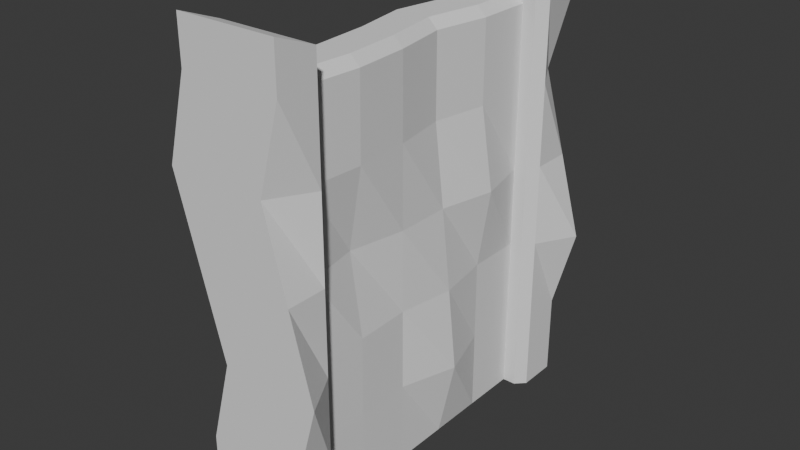 # Source: stone_wall.blend  (saved by Blender 5.1.30; exported with 4.5.12 LTS)
import bpy
from mathutils import Matrix  # noqa: F401  (used for matrix-valued properties, if any)

bpy.ops.wm.read_factory_settings(use_empty=True)
scene = bpy.context.scene
scene.name = 'Scene'

# ---- collections
col_collection = bpy.data.collections.new('Collection'); scene.collection.children.link(col_collection)

# ---- world
world_world = bpy.data.worlds.new('World'); scene.world = world_world
world_world.use_nodes = True; world_world.node_tree.nodes.clear()
_N = world_world.node_tree.nodes; _L = world_world.node_tree.links
n0 = _N.new('ShaderNodeOutputWorld'); n0.name = 'World Output'; n0.location = (200, 100)
n1 = _N.new('ShaderNodeBackground'); n1.name = 'Background'; n1.location = (-200, 100)
n1.inputs[0].default_value = (0.05088, 0.05088, 0.05088, 1.0)
_L.new(n1.outputs[0], n0.inputs[0])
n0.is_active_output = True
world_world.color = (0.05088, 0.05088, 0.05088)
world_world.sun_shadow_jitter_overblur = 0.0

# ---- meshes
me_cube = bpy.data.meshes.new('Cube')
me_cube.from_pydata([(-5.811e-08, 1.0, 2.2), (-5.811e-08, 1.0, 6.557e-08), (0.52, 1.0, 6.557e-08), (0.52, 1.0, 2.2), (9.686e-08, -1.0, 6.557e-08), (0.52, -1.0, 6.557e-08), (0.52, -1.0, 2.2), (9.686e-08, -1.0, 2.2), (0.4004, -0.74, 6.557e-08), (0.4004, 0.74, 6.557e-08), (0.1196, -0.74, 6.557e-08), (0.1196, 0.74, 6.557e-08), (-5.811e-08, 1.0, 2.432), (0.52, 1.0, 2.432), (0.52, -1.0, 2.432), (9.686e-08, -1.0, 2.432), (0.47, -0.74, 6.557e-08), (0.52, -0.7893, 6.557e-08), (0.47, -0.74, 6.557e-08), (0.52, -0.7893, 2.2), (0.47, -0.74, 2.2), (9.686e-08, -0.7893, 6.557e-08), (0.05, -0.74, 6.557e-08), (0.05, -0.74, 6.557e-08), (9.686e-08, -0.7893, 2.2), (0.05, -0.74, 2.2), (0.52, 0.7893, 6.557e-08), (0.47, 0.74, 6.557e-08), (0.47, 0.74, 6.557e-08), (0.52, 0.7893, 2.2), (0.47, 0.74, 2.2), (0.05, 0.74, 6.557e-08), (-5.811e-08, 0.7893, 6.557e-08), (0.05, 0.74, 6.557e-08), (-5.811e-08, 0.7893, 2.2), (0.05, 0.74, 2.2), (0.47, -0.74, 2.282), (0.52, -0.7892, 2.351), (0.05, -0.74, 2.282), (9.686e-08, -0.7892, 2.351), (0.05, 0.74, 2.282), (-5.811e-08, 0.7892, 2.351), (0.47, 0.74, 2.282), (0.52, 0.7892, 2.351), (0.4004, -0.74, 2.15), (0.3504, -0.74, 2.2), (0.4504, -0.74, 2.2), (0.3504, 0.74, 2.2), (0.4004, 0.74, 2.15), (0.4504, 0.74, 2.2), (0.1696, -0.74, 2.2), (0.1196, -0.74, 2.15), (0.0696, -0.74, 2.2), (0.1196, 0.74, 2.15), (0.1696, 0.74, 2.2), (0.0696, 0.74, 2.2), (0.1196, -0.74, 1.72), (0.1196, -0.74, 1.29), (0.1196, -0.74, 0.86), (0.1196, -0.74, 0.43), (0.1196, 0.74, 1.72), (0.1196, 0.74, 1.29), (0.1196, 0.74, 0.86), (0.1196, 0.74, 0.43), (0.4004, -0.444, 6.557e-08), (0.4004, -0.148, 6.557e-08), (0.4004, 0.148, 6.557e-08), (0.4004, 0.444, 6.557e-08), (0.1196, 0.444, 6.557e-08), (0.1196, 0.148, 6.557e-08), (0.1196, -0.148, 6.557e-08), (0.1196, -0.444, 6.557e-08), (0.3504, 0.444, 2.2), (0.2997, 0.148, 2.2), (0.3504, -0.148, 2.2), (0.3717, -0.444, 2.2), (0.4217, -0.444, 2.15), (0.4004, -0.148, 2.15), (0.3497, 0.148, 2.15), (0.4004, 0.444, 2.15), (0.1909, -0.444, 2.2), (0.1696, -0.148, 2.2), (0.1189, 0.148, 2.2), (0.1696, 0.444, 2.2), (0.1196, 0.444, 2.15), (0.06894, 0.148, 2.15), (0.1196, -0.148, 2.15), (0.1409, -0.444, 2.15), (0.1196, -0.444, 0.43), (0.1196, -0.148, 0.43), (0.06877, 0.148, 0.43), (0.1196, 0.444, 0.43), (0.0715, -0.444, 0.86), (0.1196, -0.148, 0.86), (0.1196, 0.148, 0.86), (0.06624, 0.444, 0.86), (0.1196, -0.444, 1.29), (0.04183, -0.148, 1.29), (0.1196, 0.148, 1.29), (0.1196, 0.444, 1.29), (0.1196, -0.444, 1.72), (0.1196, -0.148, 1.72), (0.19, 0.148, 1.72), (0.1196, 0.444, 1.72), (0.4004, -0.74, 0.43), (0.4004, -0.74, 0.86), (0.4004, -0.74, 1.29), (0.4004, -0.74, 1.72), (0.4004, 0.74, 0.43), (0.4004, 0.74, 0.86), (0.4004, 0.74, 1.29), (0.4004, 0.74, 1.72), (0.4004, 0.444, 1.72), (0.4673, 0.444, 1.29), (0.4004, 0.444, 0.86), (0.4004, 0.444, 0.43), (0.3501, 0.148, 1.72), (0.4004, 0.148, 1.29), (0.4485, 0.148, 0.86), (0.4935, 0.148, 0.43), (0.4004, -0.148, 1.72), (0.4004, -0.148, 1.29), (0.4004, -0.148, 0.86), (0.4004, -0.148, 0.43), (0.4175, -0.444, 1.72), (0.3439, -0.444, 1.29), (0.4089, -0.444, 0.86), (0.4047, -0.444, 0.43), (0.52, -1.0, 0.44), (0.64, -1.0, 0.88), (0.52, -1.0, 1.32), (0.4, -1.0, 1.76), (-0.12, -1.0, 1.76), (9.686e-08, -1.0, 1.32), (0.12, -1.0, 0.88), (9.686e-08, -1.0, 0.44), (0.47, -0.74, 0.44), (0.47, -0.74, 0.88), (0.47, -0.74, 1.32), (0.47, -0.74, 1.76), (0.52, -0.7893, 1.76), (0.52, -0.7893, 1.32), (0.52, -0.7893, 0.88), (0.52, -0.7893, 0.44), (0.05, -0.74, 1.76), (0.05, -0.74, 1.32), (0.05, -0.74, 0.88), (0.05, -0.74, 0.44), (9.686e-08, -0.7893, 0.44), (9.686e-08, -0.7893, 0.88), (9.686e-08, -0.7893, 1.32), (9.686e-08, -0.7893, 1.76), (-0.12, 1.0, 1.76), (-5.811e-08, 1.0, 1.32), (0.12, 1.0, 0.88), (-5.811e-08, 1.0, 0.44), (0.4, 1.0, 1.76), (0.52, 1.0, 1.32), (0.64, 1.0, 0.88), (0.52, 1.0, 0.44), (-5.811e-08, 0.7893, 1.76), (-5.811e-08, 0.7893, 1.32), (-5.811e-08, 0.7893, 0.88), (-5.811e-08, 0.7893, 0.44), (0.05, 0.74, 0.44), (0.05, 0.74, 0.88), (0.05, 0.74, 1.32), (0.05, 0.74, 1.76), (0.47, 0.74, 1.76), (0.47, 0.74, 1.32), (0.47, 0.74, 0.88), (0.47, 0.74, 0.44), (0.52, 0.7893, 0.44), (0.52, 0.7893, 0.88), (0.52, 0.7893, 1.32), (0.52, 0.7893, 1.76)], [], [(152, 0, 3, 156), (131, 6, 7, 132), (7, 6, 14, 15), (3, 0, 12, 13), (16, 17, 18), (21, 22, 23), (26, 27, 28), (31, 32, 33), (139, 20, 19, 140), (147, 22, 21, 148), (40, 42, 43, 41), (163, 32, 31, 164), (171, 27, 26, 172), (36, 38, 39, 37), (42, 30, 29, 43), (38, 25, 24, 39), (41, 34, 35, 40), (20, 36, 37, 19), (21, 23, 18, 17, 5, 4), (140, 19, 6, 131), (6, 19, 37, 14), (20, 25, 38, 36), (148, 21, 4, 135), (24, 7, 15, 39), (26, 28, 33, 32, 1, 2), (172, 26, 2, 159), (35, 30, 42, 40), (29, 3, 13, 43), (160, 34, 0, 152), (0, 34, 41, 12), (37, 39, 15, 14), (41, 43, 13, 12), (44, 45, 46), (47, 48, 49), (50, 51, 52), (53, 54, 55), (75, 45, 44, 76), (83, 54, 53, 84), (83, 72, 47, 54), (20, 139, 138, 137, 136, 16, 8, 104, 105, 106, 107, 44, 46), (124, 76, 44, 107), (27, 171, 170, 169, 168, 30, 49, 48, 111, 110, 109, 108, 9), (22, 147, 146, 145, 144, 25, 52, 51, 56, 57, 58, 59, 10), (103, 84, 53, 60), (35, 167, 166, 165, 164, 31, 11, 63, 62, 61, 60, 53, 55), (68, 91, 63, 11), (91, 95, 62, 63), (95, 99, 61, 62), (99, 103, 60, 61), (57, 56, 100, 96), (96, 100, 101, 97), (97, 101, 102, 98), (98, 102, 103, 99), (58, 57, 96, 92), (92, 96, 97, 93), (93, 97, 98, 94), (94, 98, 99, 95), (59, 58, 92, 88), (88, 92, 93, 89), (89, 93, 94, 90), (90, 94, 95, 91), (10, 59, 88, 71), (71, 88, 89, 70), (70, 89, 90, 69), (69, 90, 91, 68), (56, 51, 87, 100), (100, 87, 86, 101), (101, 86, 85, 102), (102, 85, 84, 103), (111, 48, 79, 112), (112, 79, 78, 116), (116, 78, 77, 120), (120, 77, 76, 124), (50, 45, 75, 80), (80, 75, 74, 81), (81, 74, 73, 82), (82, 73, 72, 83), (50, 80, 87, 51), (80, 81, 86, 87), (81, 82, 85, 86), (82, 83, 84, 85), (47, 72, 79, 48), (72, 73, 78, 79), (73, 74, 77, 78), (74, 75, 76, 77), (65, 123, 127, 64), (123, 122, 126, 127), (122, 121, 125, 126), (121, 120, 124, 125), (66, 119, 123, 65), (119, 118, 122, 123), (118, 117, 121, 122), (117, 116, 120, 121), (67, 115, 119, 66), (115, 114, 118, 119), (114, 113, 117, 118), (113, 112, 116, 117), (9, 108, 115, 67), (108, 109, 114, 115), (109, 110, 113, 114), (110, 111, 112, 113), (64, 127, 104, 8), (127, 126, 105, 104), (126, 125, 106, 105), (125, 124, 107, 106), (24, 151, 132, 7), (151, 150, 133, 132), (150, 149, 134, 133), (149, 148, 135, 134), (17, 143, 128, 5), (143, 142, 129, 128), (142, 141, 130, 129), (141, 140, 131, 130), (25, 144, 151, 24), (144, 145, 150, 151), (145, 146, 149, 150), (146, 147, 148, 149), (16, 136, 143, 17), (136, 137, 142, 143), (137, 138, 141, 142), (138, 139, 140, 141), (5, 128, 135, 4), (128, 129, 134, 135), (129, 130, 133, 134), (130, 131, 132, 133), (32, 163, 155, 1), (163, 162, 154, 155), (162, 161, 153, 154), (161, 160, 152, 153), (29, 175, 156, 3), (175, 174, 157, 156), (174, 173, 158, 157), (173, 172, 159, 158), (30, 168, 175, 29), (168, 169, 174, 175), (169, 170, 173, 174), (170, 171, 172, 173), (34, 160, 167, 35), (160, 161, 166, 167), (161, 162, 165, 166), (162, 163, 164, 165), (1, 155, 159, 2), (155, 154, 158, 159), (154, 153, 157, 158), (153, 152, 156, 157)])
_uv = me_cube.uv_layers.new(name='UVMap')
_uv.uv.foreach_set('vector', [0.4507, 1.224, 0.5, 1.405, 0.7138, 1.405, 0.6645, 1.224, 0.6645, 1.224, 0.7138, 1.405, 0.5, 1.405, 0.4507, 1.224, 0.5, 1.405, 0.7138, 1.405, 0.7138, 1.5, 0.5, 1.5, 0.7138, 1.405, 0.5, 1.405, 0.5, 1.5, 0.7138, 1.5, 0.6933, 0.1957, 0.7138, 0.1754, 0.6933, 0.1957, 0.5, 0.1754, 0.5206, 0.1957, 0.5206, 0.1957, 0.7138, 0.8246, 0.6933, 0.8043, 0.6933, 0.8043, 0.5206, 0.8043, 0.5, 0.8246, 0.5206, 0.8043, 0.6933, 1.224, 0.6933, 1.405, 0.7138, 1.405, 0.7138, 1.224, 0.5206, 0.6809, 0.5206, 0.5, 0.5, 0.5, 0.5, 0.6809, 0.5206, 1.438, 0.6933, 1.438, 0.7138, 1.467, 0.5, 1.467, 0.5, 0.6809, 0.5, 0.5, 0.5206, 0.5, 0.5206, 0.6809, 0.6933, 0.6809, 0.6933, 0.5, 0.7138, 0.5, 0.7138, 0.6809, 0.6933, 1.438, 0.5206, 1.438, 0.5, 1.467, 0.7138, 1.467, 0.6933, 1.438, 0.6933, 1.405, 0.7138, 1.405, 0.7138, 1.467, 0.5206, 1.438, 0.5206, 1.405, 0.5, 1.405, 0.5, 1.467, 0.5, 1.467, 0.5, 1.405, 0.5206, 1.405, 0.5206, 1.438, 0.6933, 1.405, 0.6933, 1.438, 0.7138, 1.467, 0.7138, 1.405, 0.5, 0.1754, 0.5206, 0.1957, 0.6933, 0.1957, 0.7138, 0.1754, 0.7138, 0.08882, 0.5, 0.08882, 0.1755, 1.224, 0.1755, 1.405, 0.08882, 1.405, 0.08882, 1.224, 0.08882, 1.405, 0.1755, 1.405, 0.1755, 1.467, 0.08882, 1.5, 0.6933, 1.405, 0.5206, 1.405, 0.5206, 1.438, 0.6933, 1.438, 0.1754, 0.6809, 0.1754, 0.5, 0.08882, 0.5, 0.08882, 0.6809, 0.1755, 1.405, 0.08882, 1.405, 0.08882, 1.5, 0.1755, 1.467, 0.7138, 0.8246, 0.6933, 0.8043, 0.5206, 0.8043, 0.5, 0.8246, 0.5, 0.9112, 0.7138, 0.9112, 0.8246, 0.6809, 0.8246, 0.5, 0.9112, 0.5, 0.9112, 0.6809, 0.5206, 1.405, 0.6933, 1.405, 0.6933, 1.438, 0.5206, 1.438, 0.8245, 1.405, 0.9112, 1.405, 0.9112, 1.5, 0.8245, 1.467, 0.8245, 1.224, 0.8245, 1.405, 0.9112, 1.405, 0.9112, 1.224, 0.9112, 1.405, 0.8245, 1.405, 0.8245, 1.467, 0.9112, 1.5, 0.7138, 0.1755, 0.5, 0.1755, 0.5, 0.08882, 0.7138, 0.08882, 0.5, 0.8245, 0.7138, 0.8245, 0.7138, 0.9112, 0.5, 0.9112, 0.6646, 1.384, 0.6441, 1.405, 0.6852, 1.405, 0.6441, 1.405, 0.6646, 1.384, 0.6852, 1.405, 0.5697, 1.405, 0.5492, 1.384, 0.5286, 1.405, 0.5492, 1.384, 0.5697, 1.405, 0.5286, 1.405, 0.6528, 0.3174, 0.6441, 0.1957, 0.6646, 0.1957, 0.6734, 0.3174, 0.5697, 0.6826, 0.5697, 0.8043, 0.5492, 0.8043, 0.5492, 0.6826, 0.5697, 0.6826, 0.6441, 0.6826, 0.6441, 0.8043, 0.5697, 0.8043, 0.6933, 1.405, 0.6933, 1.224, 0.6933, 1.043, 0.6933, 0.8618, 0.6933, 0.6809, 0.6933, 0.5, 0.6646, 0.5, 0.6646, 0.6768, 0.6646, 0.8536, 0.6646, 1.03, 0.6646, 1.207, 0.6646, 1.384, 0.6852, 1.405, 0.3174, 1.207, 0.3174, 1.384, 0.1957, 1.384, 0.1957, 1.207, 0.6933, 0.5, 0.6933, 0.6809, 0.6933, 0.8618, 0.6933, 1.043, 0.6933, 1.224, 0.6933, 1.405, 0.6852, 1.405, 0.6646, 1.384, 0.6646, 1.207, 0.6646, 1.03, 0.6646, 0.8536, 0.6646, 0.6768, 0.6646, 0.5, 0.5206, 0.5, 0.5206, 0.6809, 0.5206, 0.8618, 0.5206, 1.043, 0.5206, 1.224, 0.5206, 1.405, 0.5286, 1.405, 0.5492, 1.384, 0.5492, 1.207, 0.5492, 1.03, 0.5492, 0.8536, 0.5492, 0.6768, 0.5492, 0.5, 0.6826, 1.207, 0.6826, 1.384, 0.8043, 1.384, 0.8043, 1.207, 0.5206, 1.405, 0.5206, 1.224, 0.5206, 1.043, 0.5206, 0.8618, 0.5206, 0.6809, 0.5206, 0.5, 0.5492, 0.5, 0.5492, 0.6768, 0.5492, 0.8536, 0.5492, 1.03, 0.5492, 1.207, 0.5492, 1.384, 0.5286, 1.405, 0.6826, 0.5, 0.6826, 0.6768, 0.8043, 0.6768, 0.8043, 0.5, 0.6826, 0.6768, 0.6826, 0.8536, 0.8043, 0.8536, 0.8043, 0.6768, 0.6826, 0.8536, 0.6826, 1.03, 0.8043, 1.03, 0.8043, 0.8536, 0.6826, 1.03, 0.6826, 1.207, 0.8043, 1.207, 0.8043, 1.03, 0.1957, 1.03, 0.1957, 1.207, 0.3174, 1.207, 0.3174, 1.03, 0.3174, 1.03, 0.3174, 1.207, 0.4391, 1.207, 0.4391, 1.03, 0.4391, 1.03, 0.4391, 1.207, 0.5609, 1.207, 0.5609, 1.03, 0.5609, 1.03, 0.5609, 1.207, 0.6826, 1.207, 0.6826, 1.03, 0.1957, 0.8536, 0.1957, 1.03, 0.3174, 1.03, 0.3174, 0.8536, 0.3174, 0.8536, 0.3174, 1.03, 0.4391, 1.03, 0.4391, 0.8536, 0.4391, 0.8536, 0.4391, 1.03, 0.5609, 1.03, 0.5609, 0.8536, 0.5609, 0.8536, 0.5609, 1.03, 0.6826, 1.03, 0.6826, 0.8536, 0.1957, 0.6768, 0.1957, 0.8536, 0.3174, 0.8536, 0.3174, 0.6768, 0.3174, 0.6768, 0.3174, 0.8536, 0.4391, 0.8536, 0.4391, 0.6768, 0.4391, 0.6768, 0.4391, 0.8536, 0.5609, 0.8536, 0.5609, 0.6768, 0.5609, 0.6768, 0.5609, 0.8536, 0.6826, 0.8536, 0.6826, 0.6768, 0.1957, 0.5, 0.1957, 0.6768, 0.3174, 0.6768, 0.3174, 0.5, 0.3174, 0.5, 0.3174, 0.6768, 0.4391, 0.6768, 0.4391, 0.5, 0.4391, 0.5, 0.4391, 0.6768, 0.5609, 0.6768, 0.5609, 0.5, 0.5609, 0.5, 0.5609, 0.6768, 0.6826, 0.6768, 0.6826, 0.5, 0.1957, 1.207, 0.1957, 1.384, 0.3174, 1.384, 0.3174, 1.207, 0.3174, 1.207, 0.3174, 1.384, 0.4391, 1.384, 0.4391, 1.207, 0.4391, 1.207, 0.4391, 1.384, 0.5609, 1.384, 0.5609, 1.207, 0.5609, 1.207, 0.5609, 1.384, 0.6826, 1.384, 0.6826, 1.207, 0.8043, 1.207, 0.8043, 1.384, 0.6826, 1.384, 0.6826, 1.207, 0.6826, 1.207, 0.6826, 1.384, 0.5609, 1.384, 0.5609, 1.207, 0.5609, 1.207, 0.5609, 1.384, 0.4391, 1.384, 0.4391, 1.207, 0.4391, 1.207, 0.4391, 1.384, 0.3174, 1.384, 0.3174, 1.207, 0.5697, 0.1957, 0.6441, 0.1957, 0.6528, 0.3174, 0.5785, 0.3174, 0.5785, 0.3174, 0.6528, 0.3174, 0.6441, 0.4391, 0.5697, 0.4391, 0.5697, 0.4391, 0.6441, 0.4391, 0.6232, 0.5609, 0.5489, 0.5609, 0.5489, 0.5609, 0.6232, 0.5609, 0.6441, 0.6826, 0.5697, 0.6826, 0.5697, 0.1957, 0.5785, 0.3174, 0.5579, 0.3174, 0.5492, 0.1957, 0.5785, 0.3174, 0.5697, 0.4391, 0.5492, 0.4391, 0.5579, 0.3174, 0.5697, 0.4391, 0.5489, 0.5609, 0.5283, 0.5609, 0.5492, 0.4391, 0.5489, 0.5609, 0.5697, 0.6826, 0.5492, 0.6826, 0.5283, 0.5609, 0.6441, 0.8043, 0.6441, 0.6826, 0.6646, 0.6826, 0.6646, 0.8043, 0.6441, 0.6826, 0.6232, 0.5609, 0.6438, 0.5609, 0.6646, 0.6826, 0.6232, 0.5609, 0.6441, 0.4391, 0.6646, 0.4391, 0.6438, 0.5609, 0.6441, 0.4391, 0.6528, 0.3174, 0.6734, 0.3174, 0.6646, 0.4391, 0.4391, 0.5, 0.4391, 0.6768, 0.3174, 0.6768, 0.3174, 0.5, 0.4391, 0.6768, 0.4391, 0.8536, 0.3174, 0.8536, 0.3174, 0.6768, 0.4391, 0.8536, 0.4391, 1.03, 0.3174, 1.03, 0.3174, 0.8536, 0.4391, 1.03, 0.4391, 1.207, 0.3174, 1.207, 0.3174, 1.03, 0.5609, 0.5, 0.5609, 0.6768, 0.4391, 0.6768, 0.4391, 0.5, 0.5609, 0.6768, 0.5609, 0.8536, 0.4391, 0.8536, 0.4391, 0.6768, 0.5609, 0.8536, 0.5609, 1.03, 0.4391, 1.03, 0.4391, 0.8536, 0.5609, 1.03, 0.5609, 1.207, 0.4391, 1.207, 0.4391, 1.03, 0.6826, 0.5, 0.6826, 0.6768, 0.5609, 0.6768, 0.5609, 0.5, 0.6826, 0.6768, 0.6826, 0.8536, 0.5609, 0.8536, 0.5609, 0.6768, 0.6826, 0.8536, 0.6826, 1.03, 0.5609, 1.03, 0.5609, 0.8536, 0.6826, 1.03, 0.6826, 1.207, 0.5609, 1.207, 0.5609, 1.03, 0.8043, 0.5, 0.8043, 0.6768, 0.6826, 0.6768, 0.6826, 0.5, 0.8043, 0.6768, 0.8043, 0.8536, 0.6826, 0.8536, 0.6826, 0.6768, 0.8043, 0.8536, 0.8043, 1.03, 0.6826, 1.03, 0.6826, 0.8536, 0.8043, 1.03, 0.8043, 1.207, 0.6826, 1.207, 0.6826, 1.03, 0.3174, 0.5, 0.3174, 0.6768, 0.1957, 0.6768, 0.1957, 0.5, 0.3174, 0.6768, 0.3174, 0.8536, 0.1957, 0.8536, 0.1957, 0.6768, 0.3174, 0.8536, 0.3174, 1.03, 0.1957, 1.03, 0.1957, 0.8536, 0.3174, 1.03, 0.3174, 1.207, 0.1957, 1.207, 0.1957, 1.03, 0.1755, 1.405, 0.1755, 1.224, 0.08882, 1.224, 0.08882, 1.405, 0.1755, 1.224, 0.1755, 1.043, 0.08882, 1.043, 0.08882, 1.224, 0.1755, 1.043, 0.1755, 0.8618, 0.08882, 0.8618, 0.08882, 1.043, 0.1755, 0.8618, 0.1754, 0.6809, 0.08882, 0.6809, 0.08882, 0.8618, 0.1754, 0.5, 0.1754, 0.6809, 0.08882, 0.6809, 0.08882, 0.5, 0.1754, 0.6809, 0.1755, 0.8618, 0.08882, 0.8618, 0.08882, 0.6809, 0.1755, 0.8618, 0.1755, 1.043, 0.08882, 1.043, 0.08882, 0.8618, 0.1755, 1.043, 0.1755, 1.224, 0.08882, 1.224, 0.08882, 1.043, 0.5206, 1.405, 0.5206, 1.224, 0.5, 1.224, 0.5, 1.405, 0.5206, 1.224, 0.5206, 1.043, 0.5, 1.043, 0.5, 1.224, 0.5206, 1.043, 0.5206, 0.8618, 0.5, 0.8618, 0.5, 1.043, 0.5206, 0.8618, 0.5206, 0.6809, 0.5, 0.6809, 0.5, 0.8618, 0.6933, 0.5, 0.6933, 0.6809, 0.7138, 0.6809, 0.7138, 0.5, 0.6933, 0.6809, 0.6933, 0.8618, 0.7138, 0.8618, 0.7138, 0.6809, 0.6933, 0.8618, 0.6933, 1.043, 0.7138, 1.043, 0.7138, 0.8618, 0.6933, 1.043, 0.6933, 1.224, 0.7138, 1.224, 0.7138, 1.043, 0.7138, 0.5, 0.7138, 0.6809, 0.5, 0.6809, 0.5, 0.5, 0.7138, 0.6809, 0.7632, 0.8618, 0.5493, 0.8618, 0.5, 0.6809, 0.7632, 0.8618, 0.7138, 1.043, 0.5, 1.043, 0.5493, 0.8618, 0.7138, 1.043, 0.6645, 1.224, 0.4507, 1.224, 0.5, 1.043, 0.8246, 0.5, 0.8246, 0.6809, 0.9112, 0.6809, 0.9112, 0.5, 0.8246, 0.6809, 0.8245, 0.8618, 0.9112, 0.8618, 0.9112, 0.6809, 0.8245, 0.8618, 0.8245, 1.043, 0.9112, 1.043, 0.9112, 0.8618, 0.8245, 1.043, 0.8245, 1.224, 0.9112, 1.224, 0.9112, 1.043, 0.8245, 1.405, 0.8245, 1.224, 0.9112, 1.224, 0.9112, 1.405, 0.8245, 1.224, 0.8245, 1.043, 0.9112, 1.043, 0.9112, 1.224, 0.8245, 1.043, 0.8245, 0.8618, 0.9112, 0.8618, 0.9112, 1.043, 0.8245, 0.8618, 0.8246, 0.6809, 0.9112, 0.6809, 0.9112, 0.8618, 0.6933, 1.405, 0.6933, 1.224, 0.7138, 1.224, 0.7138, 1.405, 0.6933, 1.224, 0.6933, 1.043, 0.7138, 1.043, 0.7138, 1.224, 0.6933, 1.043, 0.6933, 0.8618, 0.7138, 0.8618, 0.7138, 1.043, 0.6933, 0.8618, 0.6933, 0.6809, 0.7138, 0.6809, 0.7138, 0.8618, 0.5, 1.405, 0.5, 1.224, 0.5206, 1.224, 0.5206, 1.405, 0.5, 1.224, 0.5, 1.043, 0.5206, 1.043, 0.5206, 1.224, 0.5, 1.043, 0.5, 0.8618, 0.5206, 0.8618, 0.5206, 1.043, 0.5, 0.8618, 0.5, 0.6809, 0.5206, 0.6809, 0.5206, 0.8618, 0.5, 0.5, 0.5, 0.6809, 0.7138, 0.6809, 0.7138, 0.5, 0.5, 0.6809, 0.5493, 0.8618, 0.7632, 0.8618, 0.7138, 0.6809, 0.5493, 0.8618, 0.5, 1.043, 0.7138, 1.043, 0.7632, 0.8618, 0.5, 1.043, 0.4507, 1.224, 0.6645, 1.224, 0.7138, 1.043])
me_cube.update()

# ---- objects
ob_cube = bpy.data.objects.new('Cube', me_cube)

# ---- transforms, parenting, visibility, modifiers, constraints
ob_cube.location = (0.0, 0.0, 0.0)

# ---- collection membership
col_collection.objects.link(ob_cube)

# ---- scene / render settings (as saved in the file)
scene.frame_start = 1; scene.frame_end = 250; scene.frame_set(1)
scene.render.engine = 'BLENDER_EEVEE_NEXT'
scene.render.bake_bias = 0.0
scene.render.bake_samples = 0
scene.cycles.sampling_pattern = 'TABULATED_SOBOL'
scene.eevee.use_volume_custom_range = False
bpy.context.view_layer.update()

# ---- added for rendering (the .blend has no active camera and no usable light): camera, sun
cam_auto = bpy.data.cameras.new('AutoCamera')
cam_auto.lens = 50.0
cam_auto.sensor_width = 36.0
cam_auto.clip_end = 1000.0
ob_auto_camera = bpy.data.objects.new('AutoCamera', cam_auto)
scene.collection.objects.link(ob_auto_camera)
ob_auto_camera.location = (3.25696, -3.59635, 3.61357)
ob_auto_camera.rotation_euler = (1.09748, -7.21219e-08, 0.694738)
scene.camera = ob_auto_camera
light_auto_sun = bpy.data.lights.new('AutoSun', 'SUN')
light_auto_sun.energy = 3.0
light_auto_sun.angle = 0.0523599
ob_auto_sun = bpy.data.objects.new('AutoSun', light_auto_sun)
scene.collection.objects.link(ob_auto_sun)
ob_auto_sun.rotation_euler = (0.872665, 0.174533, 0.523599)
bpy.context.view_layer.update()
